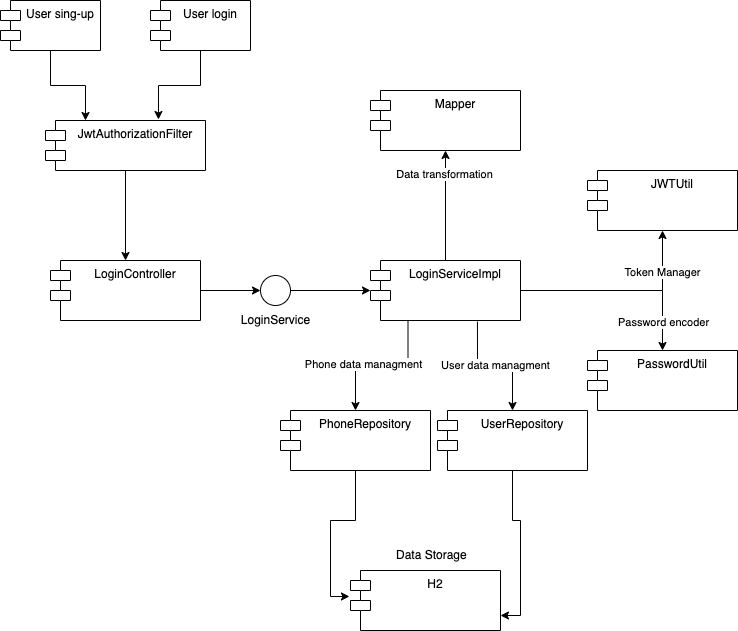

The diagram above was exported from draw.io. Its source (the exported page's mxGraphModel, read from the mxfile embedded in the PNG):
<mxGraphModel dx="1292" dy="1838" grid="1" gridSize="10" guides="1" tooltips="1" connect="1" arrows="1" fold="1" page="1" pageScale="1" pageWidth="827" pageHeight="1169" math="0" shadow="0">
  <root>
    <mxCell id="0" />
    <mxCell id="1" parent="0" />
    <mxCell id="f8QAN3K4cfZfw3SMcCWP-5" value="" style="edgeStyle=orthogonalEdgeStyle;rounded=0;orthogonalLoop=1;jettySize=auto;html=1;" edge="1" parent="1" source="f8QAN3K4cfZfw3SMcCWP-6" target="f8QAN3K4cfZfw3SMcCWP-4">
      <mxGeometry relative="1" as="geometry" />
    </mxCell>
    <mxCell id="f8QAN3K4cfZfw3SMcCWP-1" value="LoginController" style="shape=module;align=left;spacingLeft=20;align=center;verticalAlign=top;whiteSpace=wrap;html=1;" vertex="1" parent="1">
      <mxGeometry x="140" y="140" width="150" height="60" as="geometry" />
    </mxCell>
    <mxCell id="f8QAN3K4cfZfw3SMcCWP-10" value="" style="edgeStyle=orthogonalEdgeStyle;rounded=0;orthogonalLoop=1;jettySize=auto;html=1;" edge="1" parent="1" source="f8QAN3K4cfZfw3SMcCWP-4" target="f8QAN3K4cfZfw3SMcCWP-9">
      <mxGeometry relative="1" as="geometry" />
    </mxCell>
    <mxCell id="f8QAN3K4cfZfw3SMcCWP-11" value="Data transformation" style="edgeLabel;html=1;align=center;verticalAlign=middle;resizable=0;points=[];" vertex="1" connectable="0" parent="f8QAN3K4cfZfw3SMcCWP-10">
      <mxGeometry x="0.5795" y="2" relative="1" as="geometry">
        <mxPoint as="offset" />
      </mxGeometry>
    </mxCell>
    <mxCell id="f8QAN3K4cfZfw3SMcCWP-13" value="" style="edgeStyle=orthogonalEdgeStyle;rounded=0;orthogonalLoop=1;jettySize=auto;html=1;" edge="1" parent="1" source="f8QAN3K4cfZfw3SMcCWP-4" target="f8QAN3K4cfZfw3SMcCWP-12">
      <mxGeometry relative="1" as="geometry" />
    </mxCell>
    <mxCell id="f8QAN3K4cfZfw3SMcCWP-14" value="Token Manager" style="edgeLabel;html=1;align=center;verticalAlign=middle;resizable=0;points=[];" vertex="1" connectable="0" parent="f8QAN3K4cfZfw3SMcCWP-13">
      <mxGeometry x="0.5941" y="1" relative="1" as="geometry">
        <mxPoint as="offset" />
      </mxGeometry>
    </mxCell>
    <mxCell id="f8QAN3K4cfZfw3SMcCWP-16" value="" style="edgeStyle=orthogonalEdgeStyle;rounded=0;orthogonalLoop=1;jettySize=auto;html=1;" edge="1" parent="1" source="f8QAN3K4cfZfw3SMcCWP-4" target="f8QAN3K4cfZfw3SMcCWP-15">
      <mxGeometry relative="1" as="geometry" />
    </mxCell>
    <mxCell id="f8QAN3K4cfZfw3SMcCWP-17" value="Password encoder" style="edgeLabel;html=1;align=center;verticalAlign=middle;resizable=0;points=[];" vertex="1" connectable="0" parent="f8QAN3K4cfZfw3SMcCWP-16">
      <mxGeometry x="0.7129" relative="1" as="geometry">
        <mxPoint as="offset" />
      </mxGeometry>
    </mxCell>
    <mxCell id="f8QAN3K4cfZfw3SMcCWP-25" value="" style="edgeStyle=orthogonalEdgeStyle;rounded=0;orthogonalLoop=1;jettySize=auto;html=1;exitX=0.25;exitY=1;exitDx=0;exitDy=0;" edge="1" parent="1" source="f8QAN3K4cfZfw3SMcCWP-4" target="f8QAN3K4cfZfw3SMcCWP-21">
      <mxGeometry relative="1" as="geometry" />
    </mxCell>
    <mxCell id="f8QAN3K4cfZfw3SMcCWP-27" value="Phone data managment" style="edgeLabel;html=1;align=center;verticalAlign=middle;resizable=0;points=[];" vertex="1" connectable="0" parent="f8QAN3K4cfZfw3SMcCWP-25">
      <mxGeometry x="0.2702" y="-2" relative="1" as="geometry">
        <mxPoint x="1" as="offset" />
      </mxGeometry>
    </mxCell>
    <mxCell id="f8QAN3K4cfZfw3SMcCWP-4" value="LoginServiceImpl" style="shape=module;align=left;spacingLeft=20;align=center;verticalAlign=top;whiteSpace=wrap;html=1;" vertex="1" parent="1">
      <mxGeometry x="460" y="140" width="150" height="60" as="geometry" />
    </mxCell>
    <mxCell id="f8QAN3K4cfZfw3SMcCWP-7" value="" style="edgeStyle=orthogonalEdgeStyle;rounded=0;orthogonalLoop=1;jettySize=auto;html=1;" edge="1" parent="1" source="f8QAN3K4cfZfw3SMcCWP-1" target="f8QAN3K4cfZfw3SMcCWP-6">
      <mxGeometry relative="1" as="geometry">
        <mxPoint x="290" y="170" as="sourcePoint" />
        <mxPoint x="460" y="170" as="targetPoint" />
      </mxGeometry>
    </mxCell>
    <mxCell id="f8QAN3K4cfZfw3SMcCWP-6" value="" style="ellipse;whiteSpace=wrap;html=1;" vertex="1" parent="1">
      <mxGeometry x="350" y="155" width="30" height="30" as="geometry" />
    </mxCell>
    <mxCell id="f8QAN3K4cfZfw3SMcCWP-8" value="LoginService" style="text;html=1;align=center;verticalAlign=middle;resizable=0;points=[];autosize=1;strokeColor=none;fillColor=none;" vertex="1" parent="1">
      <mxGeometry x="320" y="185" width="90" height="30" as="geometry" />
    </mxCell>
    <mxCell id="f8QAN3K4cfZfw3SMcCWP-9" value="Mapper" style="shape=module;align=left;spacingLeft=20;align=center;verticalAlign=top;whiteSpace=wrap;html=1;" vertex="1" parent="1">
      <mxGeometry x="460" y="-30" width="150" height="60" as="geometry" />
    </mxCell>
    <mxCell id="f8QAN3K4cfZfw3SMcCWP-12" value="JWTUtil" style="shape=module;align=left;spacingLeft=20;align=center;verticalAlign=top;whiteSpace=wrap;html=1;" vertex="1" parent="1">
      <mxGeometry x="677" y="50" width="150" height="60" as="geometry" />
    </mxCell>
    <mxCell id="f8QAN3K4cfZfw3SMcCWP-15" value="PasswordUtil" style="shape=module;align=left;spacingLeft=20;align=center;verticalAlign=top;whiteSpace=wrap;html=1;" vertex="1" parent="1">
      <mxGeometry x="677" y="230" width="150" height="60" as="geometry" />
    </mxCell>
    <mxCell id="f8QAN3K4cfZfw3SMcCWP-31" style="edgeStyle=orthogonalEdgeStyle;rounded=0;orthogonalLoop=1;jettySize=auto;html=1;entryX=1;entryY=0.75;entryDx=0;entryDy=0;" edge="1" parent="1" source="f8QAN3K4cfZfw3SMcCWP-18" target="f8QAN3K4cfZfw3SMcCWP-29">
      <mxGeometry relative="1" as="geometry" />
    </mxCell>
    <mxCell id="f8QAN3K4cfZfw3SMcCWP-18" value="UserRepository" style="shape=module;align=left;spacingLeft=20;align=center;verticalAlign=top;whiteSpace=wrap;html=1;" vertex="1" parent="1">
      <mxGeometry x="527" y="290" width="150" height="60" as="geometry" />
    </mxCell>
    <mxCell id="f8QAN3K4cfZfw3SMcCWP-30" value="" style="edgeStyle=orthogonalEdgeStyle;rounded=0;orthogonalLoop=1;jettySize=auto;html=1;entryX=-0.007;entryY=0.433;entryDx=0;entryDy=0;entryPerimeter=0;" edge="1" parent="1" source="f8QAN3K4cfZfw3SMcCWP-21" target="f8QAN3K4cfZfw3SMcCWP-29">
      <mxGeometry relative="1" as="geometry" />
    </mxCell>
    <mxCell id="f8QAN3K4cfZfw3SMcCWP-21" value="PhoneRepository" style="shape=module;align=left;spacingLeft=20;align=center;verticalAlign=top;whiteSpace=wrap;html=1;" vertex="1" parent="1">
      <mxGeometry x="370" y="290" width="150" height="60" as="geometry" />
    </mxCell>
    <mxCell id="f8QAN3K4cfZfw3SMcCWP-26" value="User data managment" style="edgeStyle=orthogonalEdgeStyle;rounded=0;orthogonalLoop=1;jettySize=auto;html=1;exitX=0.713;exitY=1.017;exitDx=0;exitDy=0;exitPerimeter=0;entryX=0.5;entryY=0;entryDx=0;entryDy=0;" edge="1" parent="1" source="f8QAN3K4cfZfw3SMcCWP-4" target="f8QAN3K4cfZfw3SMcCWP-18">
      <mxGeometry relative="1" as="geometry">
        <mxPoint x="545" y="210" as="sourcePoint" />
        <mxPoint x="455" y="300" as="targetPoint" />
      </mxGeometry>
    </mxCell>
    <mxCell id="f8QAN3K4cfZfw3SMcCWP-29" value="H2" style="shape=module;align=left;spacingLeft=20;align=center;verticalAlign=top;whiteSpace=wrap;html=1;" vertex="1" parent="1">
      <mxGeometry x="440" y="450" width="150" height="60" as="geometry" />
    </mxCell>
    <mxCell id="f8QAN3K4cfZfw3SMcCWP-33" value="Data Storage" style="text;strokeColor=none;fillColor=none;align=left;verticalAlign=middle;spacingLeft=4;spacingRight=4;overflow=hidden;points=[[0,0.5],[1,0.5]];portConstraint=eastwest;rotatable=0;whiteSpace=wrap;html=1;" vertex="1" parent="1">
      <mxGeometry x="480" y="420" width="95" height="30" as="geometry" />
    </mxCell>
    <mxCell id="f8QAN3K4cfZfw3SMcCWP-40" style="edgeStyle=orthogonalEdgeStyle;rounded=0;orthogonalLoop=1;jettySize=auto;html=1;entryX=0.25;entryY=0;entryDx=0;entryDy=0;" edge="1" parent="1" source="f8QAN3K4cfZfw3SMcCWP-36" target="f8QAN3K4cfZfw3SMcCWP-38">
      <mxGeometry relative="1" as="geometry" />
    </mxCell>
    <mxCell id="f8QAN3K4cfZfw3SMcCWP-36" value="User sing-up" style="shape=module;align=left;spacingLeft=20;align=center;verticalAlign=top;whiteSpace=wrap;html=1;" vertex="1" parent="1">
      <mxGeometry x="90" y="-120" width="100" height="50" as="geometry" />
    </mxCell>
    <mxCell id="f8QAN3K4cfZfw3SMcCWP-37" value="User login" style="shape=module;align=left;spacingLeft=20;align=center;verticalAlign=top;whiteSpace=wrap;html=1;" vertex="1" parent="1">
      <mxGeometry x="240" y="-120" width="100" height="50" as="geometry" />
    </mxCell>
    <mxCell id="f8QAN3K4cfZfw3SMcCWP-42" style="edgeStyle=orthogonalEdgeStyle;rounded=0;orthogonalLoop=1;jettySize=auto;html=1;entryX=0.5;entryY=0;entryDx=0;entryDy=0;" edge="1" parent="1" source="f8QAN3K4cfZfw3SMcCWP-38" target="f8QAN3K4cfZfw3SMcCWP-1">
      <mxGeometry relative="1" as="geometry" />
    </mxCell>
    <mxCell id="f8QAN3K4cfZfw3SMcCWP-38" value="JwtAuthorizationFilter" style="shape=module;align=left;spacingLeft=20;align=center;verticalAlign=top;whiteSpace=wrap;html=1;" vertex="1" parent="1">
      <mxGeometry x="135" width="160" height="50" as="geometry" />
    </mxCell>
    <mxCell id="f8QAN3K4cfZfw3SMcCWP-41" style="edgeStyle=orthogonalEdgeStyle;rounded=0;orthogonalLoop=1;jettySize=auto;html=1;entryX=0.706;entryY=-0.02;entryDx=0;entryDy=0;entryPerimeter=0;" edge="1" parent="1" source="f8QAN3K4cfZfw3SMcCWP-37" target="f8QAN3K4cfZfw3SMcCWP-38">
      <mxGeometry relative="1" as="geometry" />
    </mxCell>
  </root>
</mxGraphModel>